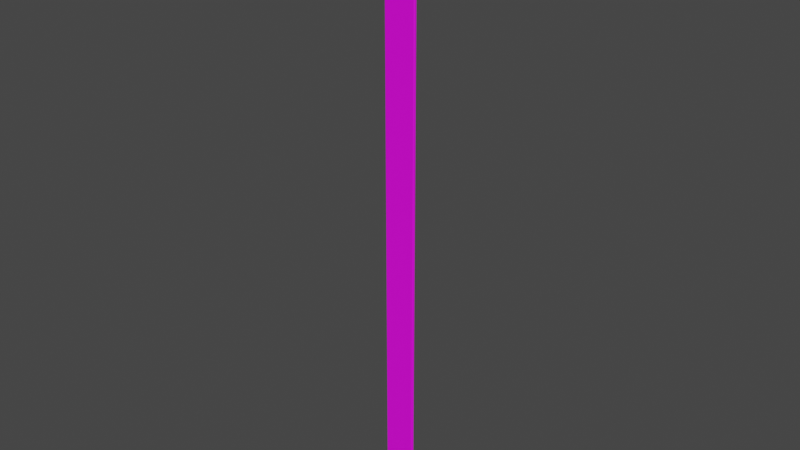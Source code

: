 # Source: right_gable_front_edge.blend  (saved by Blender 3.6.11; exported with 4.5.12 LTS)
import bpy
from mathutils import Matrix  # noqa: F401  (used for matrix-valued properties, if any)

bpy.ops.wm.read_factory_settings(use_empty=True)
scene = bpy.context.scene
scene.name = 'Scene'

# ---- collections
col_collection = bpy.data.collections.new('Collection'); scene.collection.children.link(col_collection)

# ---- images (referenced by path relative to the original .blend; pixels are not part of the script)
import os
ASSET_DIR = os.environ.get("B2B_ASSET_DIR", "")  # directory of the original .blend (textures are referenced by path, not embedded)
HERE = os.path.dirname(os.path.abspath(__file__))  # packed textures are extracted next to this script under _unpacked/

def load_image(name, relpath, width, height, colorspace="sRGB"):
    """Load a texture the original file referenced (path relative to the .blend, or extracted next to this script)."""
    p = next((c for c in (os.path.join(HERE, relpath), os.path.join(ASSET_DIR, relpath)) if relpath and os.path.exists(c)), "")
    if p:
        img = bpy.data.images.load(p, check_existing=True)
        img.name = name
    else:  # same state as the original file: an image datablock whose file is absent (Cycles renders it pink)
        img = bpy.data.images.new(name, width, height)
        img.source = "FILE"
        img.filepath = "//" + (relpath or name)
    img.colorspace_settings.name = colorspace
    return img
img_color_jpg = load_image('color.jpg', 'color.jpg', 1024, 1024, 'sRGB')

# ---- materials (node trees are filled in below, after node groups)
mat_color = bpy.data.materials.new('color')
mat_color.use_transparent_shadow = False

# ---- material node trees
mat_color.use_nodes = True; mat_color.node_tree.nodes.clear()
_N = mat_color.node_tree.nodes; _L = mat_color.node_tree.links
n0 = _N.new('ShaderNodeBsdfPrincipled'); n0.name = 'Principled BSDF'; n0.location = (10, 300)
n0.distribution = 'GGX'
n0.subsurface_method = 'RANDOM_WALK_SKIN'
n0.inputs[3].default_value = 1.45
n0.inputs[27].default_value = (0.0, 0.0, 0.0, 1.0)
n0.inputs[28].default_value = 1.0
n1 = _N.new('ShaderNodeOutputMaterial'); n1.name = 'Material Output'; n1.location = (300, 300)
n2 = _N.new('ShaderNodeVertexColor'); n2.name = 'Color Attribute'; n2.location = (-400, 300)
n2.layer_name = 'Colors'
n3 = _N.new('ShaderNodeTexImage'); n3.name = 'Image Texture'; n3.location = (-280, 280)
n3.image = img_color_jpg
_L.new(n0.outputs[0], n1.inputs[0])
_L.new(n3.outputs[0], n0.inputs[0])
n1.is_active_output = True

# ---- world
world_world = bpy.data.worlds.new('World'); scene.world = world_world
world_world.use_nodes = True; world_world.node_tree.nodes.clear()
_N = world_world.node_tree.nodes; _L = world_world.node_tree.links
n0 = _N.new('ShaderNodeOutputWorld'); n0.name = 'World Output'; n0.location = (300, 300)
n1 = _N.new('ShaderNodeBackground'); n1.name = 'Background'; n1.location = (10, 300)
n1.inputs[0].default_value = (0.05088, 0.05088, 0.05088, 1.0)
_L.new(n1.outputs[0], n0.inputs[0])
n0.is_active_output = True
world_world.color = (0.05088, 0.05088, 0.05088)
world_world.use_sun_shadow = False
world_world.sun_shadow_jitter_overblur = 0.0

# ---- meshes
me_product = bpy.data.meshes.new('Product')
me_product.from_pydata([(15.41, 0.02726, 0.5929), (15.2, 9.104e-15, 0.8), (0.8, 9.104e-15, 0.8), (0.4, 0.1072, 0.4), (15.6, 0.1072, 0.4), (15.77, 0.2343, 0.2343), (0.1503, 0.3332, 0.1503), (15.89, 0.4, 0.1072), (0.03692, 0.5598, 0.03692), (15.97, 0.5929, 0.02726), (0.009284, 0.6785, 0.009284), (16.0, 0.8, 0.0), (0.0, 0.8, 0.0), (0.8, -9.215e-15, 300.0), (15.2, -9.215e-15, 300.0), (15.51, 0.0609, 300.0), (15.77, 0.2343, 300.0), (15.94, 0.4939, 300.0), (16.0, 0.8, 300.0), (0.0, 0.8, 300.0), (0.4939, 0.0609, 300.0), (0.2343, 0.2343, 300.0), (0.0609, 0.4939, 300.0), (0.0, 1.0, 300.0), (16.0, 1.0, 300.0), (0.0, 1.0, 0.0), (16.0, 1.0, 0.0)], [], [(0, 1, 2), (0, 2, 3), (4, 0, 3), (5, 3, 6), (5, 4, 3), (7, 6, 8), (7, 5, 6), (9, 8, 10), (9, 7, 8), (11, 10, 12), (11, 9, 10), (2, 1, 13), (13, 1, 14), (14, 1, 0), (15, 0, 4), (15, 14, 0), (16, 5, 7), (16, 4, 5), (16, 15, 4), (17, 7, 9), (17, 16, 7), (18, 9, 11), (18, 17, 9), (13, 19, 20), (20, 19, 21), (21, 19, 22), (13, 23, 19), (13, 14, 23), (15, 16, 14), (17, 18, 16), (16, 18, 14), (14, 24, 23), (18, 24, 14), (2, 13, 20), (3, 20, 21), (3, 2, 20), (6, 21, 22), (6, 3, 21), (8, 6, 22), (10, 22, 19), (10, 8, 22), (12, 10, 19), (25, 23, 24), (26, 25, 24), (23, 25, 19), (25, 12, 19), (26, 11, 25), (25, 11, 12), (18, 11, 24), (11, 26, 24)])
_k = set([(0, 4), (3, 6), (4, 5), (5, 7), (6, 8), (7, 9), (8, 10), (9, 11), (10, 12), (11, 26), (12, 25), (13, 14), (13, 20), (14, 15), (15, 16), (16, 17), (17, 18), (18, 24), (19, 22), (19, 23), (20, 21), (21, 22), (23, 24), (23, 25), (24, 26), (25, 26)])
me_product.attributes.new('sharp_edge', 'BOOLEAN', 'EDGE').data.foreach_set('value', [ (min(e.vertices), max(e.vertices)) in _k for e in me_product.edges])
_uv = me_product.uv_layers.new(name='UVMap')
_uv.uv.foreach_set('vector', [0.003173, 0.07313, 0.003863, 0.07243, 0.05186, 0.07245, 0.003173, 0.07313, 0.05186, 0.07245, 0.05319, 0.07383, 0.00253, 0.07382, 0.003173, 0.07313, 0.05319, 0.07383, 0.001977, 0.07452, 0.05319, 0.07383, 0.05402, 0.07495, 0.001977, 0.07452, 0.00253, 0.07382, 0.05319, 0.07383, 0.001554, 0.07522, 0.05402, 0.07495, 0.0544, 0.0758, 0.001554, 0.07522, 0.001977, 0.07452, 0.05402, 0.07495, 0.001287, 0.07591, 0.0544, 0.0758, 0.05449, 0.0762, 0.001287, 0.07591, 0.001554, 0.07522, 0.0544, 0.0758, 0.001196, 0.07661, 0.05449, 0.0762, 0.05452, 0.07661, 0.001196, 0.07661, 0.001287, 0.07591, 0.05449, 0.0762, 0.001196, 0.1374, 0.001196, 0.08945, 0.9984, 0.1374, 0.9984, 0.1374, 0.001196, 0.08945, 0.9984, 0.08945, 0.9075, 0.08242, 0.004666, 0.08407, 0.003769, 0.08317, 0.9075, 0.08147, 0.003769, 0.08317, 0.002932, 0.08227, 0.9075, 0.08147, 0.9075, 0.08242, 0.003769, 0.08317, 0.9075, 0.08053, 0.002214, 0.08136, 0.001662, 0.08046, 0.9075, 0.08053, 0.002932, 0.08227, 0.002214, 0.08136, 0.9075, 0.08053, 0.9075, 0.08147, 0.002932, 0.08227, 0.9075, 0.07959, 0.001662, 0.08046, 0.001315, 0.07955, 0.9075, 0.07959, 0.9075, 0.08053, 0.001662, 0.08046, 0.9075, 0.07865, 0.001315, 0.07955, 0.001196, 0.07865, 0.9075, 0.07865, 0.9075, 0.07959, 0.001315, 0.07955, 0.05732, 0.07327, 0.05466, 0.07594, 0.0563, 0.07348, 0.0563, 0.07348, 0.05466, 0.07594, 0.05544, 0.07406, 0.05544, 0.07406, 0.05466, 0.07594, 0.05486, 0.07492, 0.05732, 0.07327, 0.05466, 0.07661, 0.05466, 0.07594, 0.05732, 0.07327, 0.1053, 0.07327, 0.05466, 0.07661, 0.1063, 0.07348, 0.1072, 0.07406, 0.1053, 0.07327, 0.1078, 0.07492, 0.108, 0.07594, 0.1072, 0.07406, 0.1072, 0.07406, 0.108, 0.07594, 0.1053, 0.07327, 0.1053, 0.07327, 0.108, 0.07661, 0.05466, 0.07661, 0.108, 0.07594, 0.108, 0.07661, 0.1053, 0.07327, 0.00367, 0.08421, 0.929, 0.08437, 0.929, 0.08533, 0.002433, 0.08549, 0.929, 0.08533, 0.929, 0.0863, 0.002433, 0.08549, 0.00367, 0.08421, 0.929, 0.08533, 0.00166, 0.08653, 0.929, 0.0863, 0.929, 0.08726, 0.00166, 0.08653, 0.002433, 0.08549, 0.929, 0.0863, 0.001309, 0.08746, 0.00166, 0.08653, 0.929, 0.08726, 0.001224, 0.08838, 0.929, 0.08726, 0.929, 0.08823, 0.001224, 0.08838, 0.001309, 0.08746, 0.929, 0.08726, 0.001197, 0.08931, 0.001224, 0.08838, 0.929, 0.08823, 0.001196, 0.1376, 1.001, 0.1376, 1.001, 0.1909, 0.001196, 0.1909, 0.001196, 0.1376, 1.001, 0.1909, 0.8176, 0.07756, 0.001197, 0.07756, 0.8176, 0.07674, 0.001197, 0.07756, 0.001196, 0.07674, 0.8176, 0.07674, 0.05466, 0.07314, 0.05466, 0.07247, 0.108, 0.07314, 0.108, 0.07314, 0.05466, 0.07247, 0.108, 0.07247, 0.8176, 0.07851, 0.001197, 0.07851, 0.8176, 0.07769, 0.001197, 0.07851, 0.001196, 0.07769, 0.8176, 0.07769])
_ca = me_product.color_attributes.new('Colors', 'BYTE_COLOR', 'CORNER')
_ca.data.foreach_set('color', [1.0, 1.0, 1.0, 1.0, 1.0, 1.0, 1.0, 1.0, 1.0, 1.0, 1.0, 1.0, 1.0, 1.0, 1.0, 1.0, 1.0, 1.0, 1.0, 1.0, 1.0, 1.0, 1.0, 1.0, 1.0, 1.0, 1.0, 1.0, 1.0, 1.0, 1.0, 1.0, 1.0, 1.0, 1.0, 1.0, 1.0, 1.0, 1.0, 1.0, 1.0, 1.0, 1.0, 1.0, 1.0, 1.0, 1.0, 1.0, 1.0, 1.0, 1.0, 1.0, 1.0, 1.0, 1.0, 1.0, 1.0, 1.0, 1.0, 1.0, 1.0, 1.0, 1.0, 1.0, 1.0, 1.0, 1.0, 1.0, 1.0, 1.0, 1.0, 1.0, 1.0, 1.0, 1.0, 1.0, 1.0, 1.0, 1.0, 1.0, 1.0, 1.0, 1.0, 1.0, 1.0, 1.0, 1.0, 1.0, 1.0, 1.0, 1.0, 1.0, 1.0, 1.0, 1.0, 1.0, 1.0, 1.0, 1.0, 1.0, 1.0, 1.0, 1.0, 1.0, 1.0, 1.0, 1.0, 1.0, 1.0, 1.0, 1.0, 1.0, 1.0, 1.0, 1.0, 1.0, 1.0, 1.0, 1.0, 1.0, 1.0, 1.0, 1.0, 1.0, 1.0, 1.0, 1.0, 1.0, 1.0, 1.0, 1.0, 1.0, 1.0, 1.0, 1.0, 1.0, 1.0, 1.0, 1.0, 1.0, 1.0, 1.0, 1.0, 1.0, 1.0, 1.0, 1.0, 1.0, 1.0, 1.0, 1.0, 1.0, 1.0, 1.0, 1.0, 1.0, 1.0, 1.0, 1.0, 1.0, 1.0, 1.0, 1.0, 1.0, 1.0, 1.0, 1.0, 1.0, 1.0, 1.0, 1.0, 1.0, 1.0, 1.0, 1.0, 1.0, 1.0, 1.0, 1.0, 1.0, 1.0, 1.0, 1.0, 1.0, 1.0, 1.0, 1.0, 1.0, 1.0, 1.0, 1.0, 1.0, 1.0, 1.0, 1.0, 1.0, 1.0, 1.0, 1.0, 1.0, 1.0, 1.0, 1.0, 1.0, 1.0, 1.0, 1.0, 1.0, 1.0, 1.0, 1.0, 1.0, 1.0, 1.0, 1.0, 1.0, 1.0, 1.0, 1.0, 1.0, 1.0, 1.0, 1.0, 1.0, 1.0, 1.0, 1.0, 1.0, 1.0, 1.0, 1.0, 1.0, 1.0, 1.0, 1.0, 1.0, 1.0, 1.0, 1.0, 1.0, 1.0, 1.0, 1.0, 1.0, 1.0, 1.0, 1.0, 1.0, 1.0, 1.0, 1.0, 1.0, 1.0, 1.0, 1.0, 1.0, 1.0, 1.0, 1.0, 1.0, 1.0, 1.0, 1.0, 1.0, 1.0, 1.0, 1.0, 1.0, 1.0, 1.0, 1.0, 1.0, 1.0, 1.0, 1.0, 1.0, 1.0, 1.0, 1.0, 1.0, 1.0, 1.0, 1.0, 1.0, 1.0, 1.0, 1.0, 1.0, 1.0, 1.0, 1.0, 1.0, 1.0, 1.0, 1.0, 1.0, 1.0, 1.0, 1.0, 1.0, 1.0, 1.0, 1.0, 1.0, 1.0, 1.0, 1.0, 1.0, 1.0, 1.0, 1.0, 1.0, 1.0, 1.0, 1.0, 1.0, 1.0, 1.0, 1.0, 1.0, 1.0, 1.0, 1.0, 1.0, 1.0, 1.0, 1.0, 1.0, 1.0, 1.0, 1.0, 1.0, 1.0, 1.0, 1.0, 1.0, 1.0, 1.0, 1.0, 1.0, 1.0, 1.0, 1.0, 1.0, 1.0, 1.0, 1.0, 1.0, 1.0, 1.0, 1.0, 1.0, 1.0, 1.0, 1.0, 1.0, 1.0, 1.0, 1.0, 1.0, 1.0, 1.0, 1.0, 1.0, 1.0, 1.0, 1.0, 1.0, 1.0, 1.0, 1.0, 1.0, 1.0, 1.0, 1.0, 1.0, 1.0, 1.0, 1.0, 1.0, 1.0, 1.0, 1.0, 1.0, 1.0, 1.0, 1.0, 1.0, 1.0, 1.0, 1.0, 1.0, 1.0, 1.0, 1.0, 1.0, 1.0, 1.0, 1.0, 1.0, 1.0, 1.0, 1.0, 1.0, 1.0, 1.0, 1.0, 1.0, 1.0, 1.0, 1.0, 1.0, 1.0, 1.0, 1.0, 1.0, 1.0, 1.0, 1.0, 1.0, 1.0, 1.0, 1.0, 1.0, 1.0, 1.0, 1.0, 1.0, 1.0, 1.0, 1.0, 1.0, 1.0, 1.0, 1.0, 1.0, 1.0, 1.0, 1.0, 1.0, 1.0, 1.0, 1.0, 1.0, 1.0, 1.0, 1.0, 1.0, 1.0, 1.0, 1.0, 1.0, 1.0, 1.0, 1.0, 1.0, 1.0, 1.0, 1.0, 1.0, 1.0, 1.0, 1.0, 1.0, 1.0, 1.0, 1.0, 1.0, 1.0, 1.0, 1.0, 1.0, 1.0, 1.0, 1.0, 1.0, 1.0, 1.0, 1.0, 1.0, 1.0, 1.0, 1.0, 1.0, 1.0, 1.0, 1.0, 1.0, 1.0, 1.0, 1.0, 1.0, 1.0, 1.0, 1.0, 1.0, 1.0, 1.0, 1.0, 1.0, 1.0, 1.0, 1.0, 1.0, 1.0, 1.0, 1.0, 1.0, 1.0, 1.0, 1.0, 1.0, 1.0, 1.0, 1.0, 1.0, 1.0, 1.0, 1.0, 1.0, 1.0, 1.0, 1.0, 1.0, 1.0, 1.0, 1.0, 1.0, 1.0, 1.0, 1.0, 1.0, 1.0, 1.0, 1.0, 1.0, 1.0, 1.0, 1.0, 1.0, 1.0, 1.0, 1.0, 1.0, 1.0, 1.0, 1.0, 1.0, 1.0, 1.0, 1.0, 1.0, 1.0, 1.0, 1.0, 1.0, 1.0, 1.0, 1.0, 1.0, 1.0, 1.0, 1.0, 1.0, 1.0, 1.0, 1.0, 1.0, 1.0, 1.0, 1.0, 1.0, 1.0, 1.0, 1.0, 1.0, 1.0, 1.0, 1.0, 1.0, 1.0, 1.0, 1.0, 1.0, 1.0, 1.0, 1.0, 1.0, 1.0, 1.0, 1.0, 1.0, 1.0, 1.0, 1.0, 1.0, 1.0, 1.0, 1.0, 1.0])
me_product.materials.append(mat_color)
me_product.update()
me_product.normals_split_custom_set([tuple(v) for v in zip(*[iter([2.913e-06, -0.9658, -0.2593, -5.114e-06, -1.0, -0.0007949, 1.13e-05, -1.0, -0.0007949, 1.544e-05, -0.9658, -0.2593, 1.819e-05, -1.0, -0.000777, -1.226e-05, -0.8659, -0.5002, 7.622e-06, -0.8659, -0.5002, -3.023e-06, -0.9658, -0.2593, -6.235e-06, -0.8659, -0.5002, 2.533e-07, -0.7071, -0.7071, 1.324e-05, -0.8659, -0.5002, -1.069e-05, -0.5837, -0.812, 3.524e-06, -0.7071, -0.7071, 5.254e-06, -0.8659, -0.5002, -9.349e-06, -0.8659, -0.5002, 4.339e-06, -0.5002, -0.8659, 5.919e-06, -0.5837, -0.812, -1.109e-05, -0.3007, -0.9537, -5.35e-06, -0.5002, -0.8659, -3.817e-06, -0.7071, -0.7071, 3.059e-06, -0.5837, -0.812, 9.556e-07, -0.2593, -0.9658, -1.634e-06, -0.3007, -0.9537, 2.457e-06, -0.1525, -0.9883, -6.907e-06, -0.2593, -0.9658, -2.687e-06, -0.5002, -0.8659, -6.426e-06, -0.3008, -0.9537, -7.197e-06, -0.0007941, -1.0, 2.241e-06, -0.1525, -0.9883, 1.495e-07, -0.0007941, -1.0, 6.702e-06, -0.000802, -1.0, 5.807e-06, -0.2593, -0.9658, 1.48e-06, -0.1525, -0.9883, 0.0, -1.0, -6.123e-17, 0.0, -1.0, -6.123e-17, 0.0, -1.0, -6.123e-17, 0.0, -1.0, -6.123e-17, 0.0, -1.0, -6.123e-17, 0.0, -1.0, -6.123e-17, 0.0007974, -1.0, 6.185e-06, 0.0007975, -1.0, 1.091e-05, 0.2593, -0.9658, 8.041e-06, 0.3831, -0.9237, 2.915e-06, 0.2593, -0.9658, 9.887e-06, 0.5002, -0.8659, 7.686e-06, 0.383, -0.9237, -9.711e-06, 0.0008098, -1.0, 1.106e-06, 0.2593, -0.9658, -5.764e-06, 0.7071, -0.7071, 6.223e-06, 0.7071, -0.7071, 2e-06, 0.8659, -0.5002, -6.485e-06, 0.7071, -0.7071, -9.634e-06, 0.5002, -0.8659, 5.797e-06, 0.7071, -0.7071, -9.265e-06, 0.7071, -0.7071, 5.726e-05, 0.383, -0.9237, -9.588e-06, 0.5002, -0.8659, 2.365e-07, 0.9237, -0.3831, 6.308e-06, 0.8659, -0.5002, -2.649e-06, 0.9658, -0.2593, -9.719e-06, 0.9237, -0.383, -3.752e-05, 0.7071, -0.7071, 1.019e-06, 0.8659, -0.5002, -5.204e-06, 1.0, -0.0007866, -9.462e-06, 0.9658, -0.2593, 2.259e-06, 1.0, -0.0007863, -6.857e-06, 1.0, -0.0008018, -2.66e-05, 0.9237, -0.383, -9.8e-06, 0.9658, -0.2593, -4.12e-07, -0.0001555, 0.0, 1.0, -0.0001555, 0.0, 1.0, -0.0001555, 0.0, 1.0, 0.0002874, 0.0, 1.0, 0.0002874, 0.0, 1.0, 0.0002874, 0.0, 1.0, -5.164e-05, -1.033e-08, 1.0, -5.133e-05, -2.573e-08, 1.0, -5.138e-05, -2.354e-08, 1.0, -4.768e-05, 0.0, 1.0, -4.768e-05, 0.0, 1.0, -4.768e-05, 0.0, 1.0, 0.0, 0.0, 1.0, 0.0, 0.0, 1.0, 0.0, 0.0, 1.0, 0.0, 0.0, 1.0, 0.0, 0.0, 1.0, 0.0, 0.0, 1.0, 0.0001473, -4.133e-08, 1.0, 0.0001472, 5.486e-09, 1.0, 0.0001475, 1.976e-08, 1.0, -0.0001151, 0.0, 1.0, -0.0001151, 0.0, 1.0, -0.0001151, 0.0, 1.0, 0.0, 0.0, 1.0, 0.0, 0.0, 1.0, 0.0, 0.0, 1.0, 0.0, 0.0, 1.0, 0.0, 0.0, 1.0, 0.0, 0.0, 1.0, -0.0005692, -1.0, -9.274e-06, -0.0005692, -1.0, -9.293e-06, -0.3829, -0.9238, -4.823e-06, -0.5001, -0.866, -5.331e-06, -0.3829, -0.9238, 4.646e-05, -0.707, -0.7072, 9.985e-07, -0.5001, -0.866, -2.77e-05, -0.0005653, -1.0, 4.711e-06, -0.3829, -0.9238, 8.528e-06, -0.8119, -0.5838, 3.318e-07, -0.707, -0.7072, -4.456e-05, -0.9237, -0.3832, -1.188e-05, -0.8119, -0.5838, 4.761e-06, -0.5001, -0.866, -5.145e-06, -0.707, -0.7073, -4.283e-06, -0.9536, -0.3009, 1.214e-06, -0.8119, -0.5838, 3.594e-06, -0.9237, -0.3832, 6.533e-06, -0.9883, -0.1527, -2.273e-07, -0.9237, -0.3832, 3.974e-05, -1.0, -0.001001, -1.378e-05, -0.9883, -0.1527, 2.634e-06, -0.9536, -0.3009, 4.314e-06, -0.9237, -0.3832, -6.255e-06, -1.0, -0.0009858, -3.221e-06, -0.9883, -0.1527, 2.513e-06, -1.0, -0.0009858, 3.585e-06, 0.0, 1.0, 0.0, 0.0, 1.0, 0.0, 0.0, 1.0, 0.0, 0.0, 1.0, 0.0, 0.0, 1.0, 0.0, 0.0, 1.0, 0.0, -1.0, 0.0, 0.0, -1.0, 0.0, 0.0, -1.0, 0.0, 0.0, -1.0, 0.0, 0.0, -1.0, 0.0, 0.0, -1.0, 0.0, 0.0, 0.0, 0.0, -1.0, 0.0, 0.0, -1.0, 0.0, 0.0, -1.0, 0.0, 0.0, -1.0, 0.0, 0.0, -1.0, 0.0, 0.0, -1.0, 1.0, 0.0, 0.0, 1.0, 0.0, 0.0, 1.0, 0.0, 0.0, 1.0, 0.0, 0.0, 1.0, 0.0, 0.0, 1.0, 0.0, 0.0])] * 3)])

# ---- objects
ob_right_gable_front_edge_empties = bpy.data.objects.new('right_gable_front_edge.empties', None)
ob_product = bpy.data.objects.new('Product', me_product)

# ---- transforms, parenting, visibility, modifiers, constraints
ob_right_gable_front_edge_empties.location = (0.0, 0.0, 0.0)
ob_right_gable_front_edge_empties.empty_display_size = 2.0
ob_product.parent = ob_right_gable_front_edge_empties
ob_product.location = (0.0, 0.0, 0.0)

# ---- collection membership
scene.collection.objects.link(ob_right_gable_front_edge_empties)
scene.collection.objects.link(ob_product)

# ---- scene / render settings (as saved in the file)
scene.frame_start = 1; scene.frame_end = 250; scene.frame_set(1)
scene.render.engine = 'BLENDER_EEVEE_NEXT'
scene.cycles.sampling_pattern = 'TABULATED_SOBOL'
scene.view_settings.view_transform = 'Filmic'
bpy.context.view_layer.update()

# ---- added for rendering (the .blend has no active camera and no usable light): camera, sun
cam_auto = bpy.data.cameras.new('AutoCamera')
cam_auto.lens = 50.0
cam_auto.sensor_width = 36.0
cam_auto.clip_end = 4878.24
ob_auto_camera = bpy.data.objects.new('AutoCamera', cam_auto)
scene.collection.objects.link(ob_auto_camera)
ob_auto_camera.location = (285.963, -333.056, 372.371)
ob_auto_camera.rotation_euler = (1.09748, -7.21219e-08, 0.694738)
scene.camera = ob_auto_camera
light_auto_sun = bpy.data.lights.new('AutoSun', 'SUN')
light_auto_sun.energy = 3.0
light_auto_sun.angle = 0.0523599
ob_auto_sun = bpy.data.objects.new('AutoSun', light_auto_sun)
scene.collection.objects.link(ob_auto_sun)
ob_auto_sun.rotation_euler = (0.872665, 0.174533, 0.523599)
bpy.context.view_layer.update()
